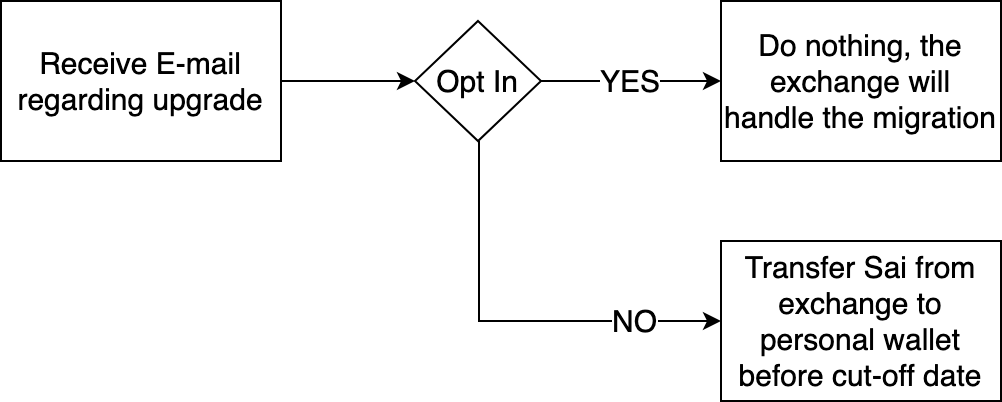

The diagram above was exported from draw.io. Its source (the exported page's mxGraphModel, read from the mxfile embedded in the PNG):
<mxGraphModel dx="946" dy="473" grid="1" gridSize="10" guides="1" tooltips="1" connect="1" arrows="1" fold="1" page="1" pageScale="1" pageWidth="827" pageHeight="1169" math="0" shadow="0">
  <root>
    <mxCell id="0" />
    <mxCell id="1" parent="0" />
    <mxCell id="PblIAu_ZiJ6cWNiXC8uL-1" style="edgeStyle=orthogonalEdgeStyle;rounded=0;orthogonalLoop=1;jettySize=auto;html=1;exitX=1;exitY=0.5;exitDx=0;exitDy=0;entryX=0;entryY=0.5;entryDx=0;entryDy=0;startArrow=none;startFill=0;fontSize=11;" edge="1" parent="1" source="PblIAu_ZiJ6cWNiXC8uL-2" target="PblIAu_ZiJ6cWNiXC8uL-6">
      <mxGeometry relative="1" as="geometry" />
    </mxCell>
    <mxCell id="PblIAu_ZiJ6cWNiXC8uL-2" value="&lt;font style=&quot;font-size: 15px&quot;&gt;Receive E-mail regarding upgrade&lt;/font&gt;" style="rounded=0;whiteSpace=wrap;html=1;fontSize=11;" vertex="1" parent="1">
      <mxGeometry x="80" y="320" width="140" height="80" as="geometry" />
    </mxCell>
    <mxCell id="PblIAu_ZiJ6cWNiXC8uL-3" value="&lt;font style=&quot;font-size: 15px&quot;&gt;Do nothing, the exchange will handle the migration&lt;/font&gt;" style="rounded=0;whiteSpace=wrap;html=1;fontSize=11;" vertex="1" parent="1">
      <mxGeometry x="440" y="320" width="140" height="80" as="geometry" />
    </mxCell>
    <mxCell id="PblIAu_ZiJ6cWNiXC8uL-4" value="&lt;font style=&quot;font-size: 15px&quot;&gt;NO&lt;/font&gt;" style="edgeStyle=orthogonalEdgeStyle;rounded=0;orthogonalLoop=1;jettySize=auto;html=1;exitX=0.5;exitY=1;exitDx=0;exitDy=0;entryX=0;entryY=0.5;entryDx=0;entryDy=0;startArrow=none;startFill=0;fontSize=11;" edge="1" parent="1" source="PblIAu_ZiJ6cWNiXC8uL-6" target="PblIAu_ZiJ6cWNiXC8uL-7">
      <mxGeometry x="0.5928" relative="1" as="geometry">
        <mxPoint as="offset" />
      </mxGeometry>
    </mxCell>
    <mxCell id="PblIAu_ZiJ6cWNiXC8uL-5" value="&lt;font style=&quot;font-size: 15px&quot;&gt;YES&lt;/font&gt;" style="edgeStyle=orthogonalEdgeStyle;rounded=0;orthogonalLoop=1;jettySize=auto;html=1;exitX=1;exitY=0.5;exitDx=0;exitDy=0;entryX=0;entryY=0.5;entryDx=0;entryDy=0;startArrow=none;startFill=0;fontSize=11;" edge="1" parent="1" source="PblIAu_ZiJ6cWNiXC8uL-6" target="PblIAu_ZiJ6cWNiXC8uL-3">
      <mxGeometry relative="1" as="geometry" />
    </mxCell>
    <mxCell id="PblIAu_ZiJ6cWNiXC8uL-6" value="&lt;font style=&quot;font-size: 15px&quot;&gt;Opt In&lt;/font&gt;" style="rhombus;whiteSpace=wrap;html=1;fontSize=11;" vertex="1" parent="1">
      <mxGeometry x="287" y="330" width="63" height="60" as="geometry" />
    </mxCell>
    <mxCell id="PblIAu_ZiJ6cWNiXC8uL-7" value="&lt;font style=&quot;font-size: 15px&quot;&gt;Transfer Sai from exchange to personal wallet before cut-off date&lt;/font&gt;" style="rounded=0;whiteSpace=wrap;html=1;fontSize=11;" vertex="1" parent="1">
      <mxGeometry x="440" y="440" width="140" height="80" as="geometry" />
    </mxCell>
  </root>
</mxGraphModel>